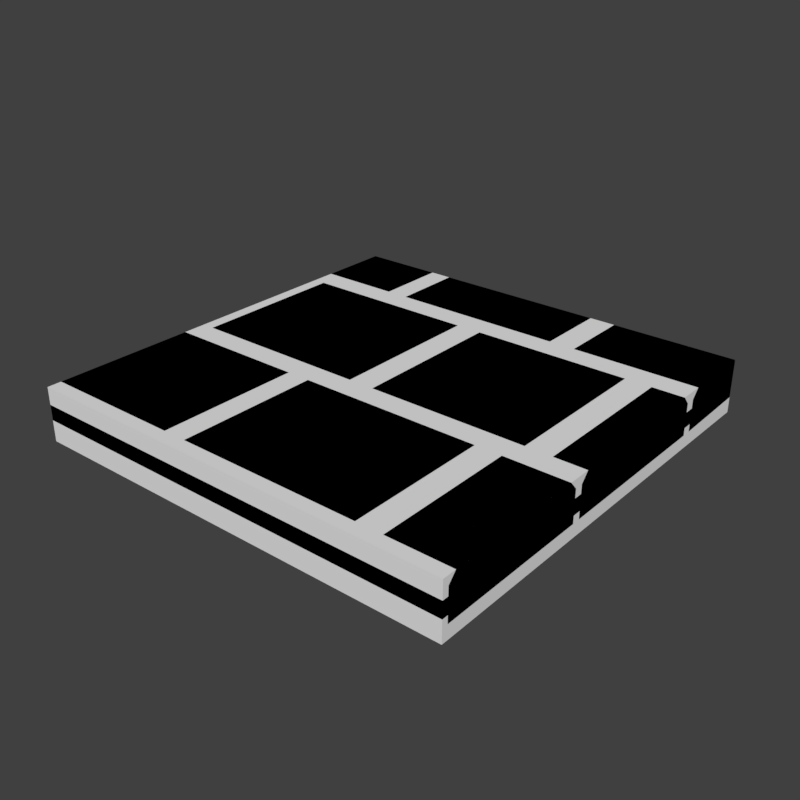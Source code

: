 # Source: stoneFloorCleanBricks0.blend  (saved by Blender 2.80.75; exported with 4.5.12 LTS)
import bpy
from mathutils import Matrix  # noqa: F401  (used for matrix-valued properties, if any)

bpy.ops.wm.read_factory_settings(use_empty=True)
scene = bpy.context.scene
scene.name = 'Scene'

# ---- collections
col_collection_1 = bpy.data.collections.new('Collection 1'); scene.collection.children.link(col_collection_1)

# ---- materials (node trees are filled in below, after node groups)
mat_stonefloorcleanbricksnormal = bpy.data.materials.new('stoneFloorCleanBricksNormal')
mat_stonefloorcleanbricksnormal.alpha_threshold = 0.0
mat_stonefloorcleanbricksnormal.use_transparent_shadow = False
mat_stonefloorcleanbricksnormal.roughness = 0.5
mat_stonefloorcleanbricks = bpy.data.materials.new('stoneFloorCleanBricks')
mat_stonefloorcleanbricks.alpha_threshold = 0.0
mat_stonefloorcleanbricks.use_transparent_shadow = False
mat_stonefloorcleanbricks.diffuse_color = (0.4803, 0.4803, 0.4803, 1.0)
mat_stonefloorcleanbricks.roughness = 0.5

# ---- material node trees

# ---- world
world_world = bpy.data.worlds.new('World'); scene.world = world_world
world_world.color = (0.05088, 0.05088, 0.05088)
world_world.use_sun_shadow = False
world_world.sun_shadow_jitter_overblur = 0.0
world_world.cycles.sampling_method = 'MANUAL'

# ---- meshes
me_cube_001 = bpy.data.meshes.new('Cube.001')
me_cube_001.from_pydata([(-0.5, -0.5, -0.07393), (-0.5, -0.5, 0.05), (-0.5, 0.5, -0.07393), (-0.5, 0.5, 0.05), (0.5, -0.5, -0.07393), (0.5, -0.5, 0.05), (0.5, 0.5, -0.07393), (0.5, 0.5, 0.05)], [], [(0, 1, 3, 2), (2, 3, 7, 6), (6, 7, 5, 4), (4, 5, 1, 0), (7, 3, 1, 5)])
_uv = me_cube_001.uv_layers.new(name='UVMap')
_uv.uv.foreach_set('vector', [-0.07422, 0.0, 0.0, 0.0, 0.0, 0.5, -0.07422, 0.5, 0.0, 0.5737, 0.0, 0.5, 0.5, 0.5, 0.5, 0.5737, 0.5508, 0.5005, 0.4771, 0.5005, 0.4771, 0.0, 0.5508, 0.0, 0.436, -0.07031, 0.436, 0.003906, -0.06348, 0.003906, -0.06348, -0.07031, 0.5, 0.5, 0.0, 0.5, 0.0, 0.0, 0.5, 0.0])
me_cube_001.materials.append(mat_stonefloorcleanbricksnormal)
me_cube_001.use_remesh_preserve_volume = False
me_cube_001.use_remesh_preserve_attributes = False
me_cube_001.use_mirror_vertex_groups = False
me_cube_001.update()
me_cube = bpy.data.meshes.new('Cube')
me_cube.from_pydata([(-0.5, -0.5, -0.02546), (-0.5, -0.5, 0.01), (0.1926, 0.3122, -0.04289), (-0.5, 0.3122, -0.04289), (-0.292, 0.3122, -0.04289), (-0.2753, 0.3122, -0.04289), (0.1671, 0.3122, -0.04289), (-0.4894, -0.1068, -0.04289), (-0.4894, 0.2902, -0.04289), (-0.04024, -0.1068, -0.04289), (-0.04024, 0.2902, -0.04289), (-0.01543, -0.1068, -0.04289), (-0.01543, 0.2902, -0.04289), (0.3849, -0.1068, -0.04289), (0.3849, 0.2902, -0.04289), (0.4097, -0.1068, -0.04289), (0.4097, 0.2902, -0.04289), (-0.5, -0.486, -0.04289), (-0.5, -0.126, -0.04289), (-0.1596, -0.486, -0.04289), (-0.1596, -0.126, -0.04289), (-0.1405, -0.486, -0.04289), (-0.1405, -0.126, -0.04289), (0.3135, -0.486, -0.04289), (0.3135, -0.126, -0.04289), (0.3379, -0.486, -0.04289), (0.3379, -0.126, -0.04289), (0.2102, 0.3299, 0.05), (0.1926, 0.3122, 0.03), (-0.5, 0.3122, 0.03), (-0.5, 0.3299, 0.05), (-0.3097, 0.3299, 0.05), (-0.292, 0.3122, 0.03), (-0.2576, 0.3299, 0.05), (-0.2753, 0.3122, 0.03), (0.1494, 0.3299, 0.05), (0.1671, 0.3122, 0.03), (-0.4717, -0.08912, 0.05), (-0.4894, -0.1068, 0.03), (-0.4717, 0.2725, 0.05), (-0.4894, 0.2902, 0.03), (-0.05793, -0.08912, 0.05), (-0.04024, -0.1068, 0.03), (-0.05793, 0.2725, 0.05), (-0.04024, 0.2902, 0.03), (0.002259, -0.08912, 0.05), (-0.01543, -0.1068, 0.03), (0.002259, 0.2725, 0.05), (-0.01543, 0.2902, 0.03), (0.3672, -0.08912, 0.05), (0.3849, -0.1068, 0.03), (0.3672, 0.2725, 0.05), (0.3849, 0.2902, 0.03), (0.4274, -0.08912, 0.05), (0.4097, -0.1068, 0.03), (0.4274, 0.2725, 0.05), (0.4097, 0.2902, 0.03), (-0.5, -0.486, 0.03), (-0.5, -0.4683, 0.05), (-0.5, -0.1437, 0.05), (-0.5, -0.126, 0.03), (-0.1773, -0.4683, 0.05), (-0.1596, -0.486, 0.03), (-0.1773, -0.1437, 0.05), (-0.1596, -0.126, 0.03), (-0.1228, -0.4683, 0.05), (-0.1405, -0.486, 0.03), (-0.1228, -0.1437, 0.05), (-0.1405, -0.126, 0.03), (0.2958, -0.4683, 0.05), (0.3135, -0.486, 0.03), (0.2958, -0.1437, 0.05), (0.3135, -0.126, 0.03), (0.3556, -0.4683, 0.05), (0.3379, -0.486, 0.03), (0.3556, -0.1437, 0.05), (0.3379, -0.126, 0.03), (-0.5, 0.5, -0.02546), (0.1671, 0.5, -0.04289), (0.1926, 0.5, -0.04289), (0.5, -0.5, -0.02546), (-0.3097, 0.5, 0.05), (0.5, 0.2725, 0.05), (-0.5, 0.5, 0.01), (0.1671, 0.5, 0.03), (0.5, -0.1437, 0.05), (-0.292, 0.5, 0.03), (0.2102, 0.5, 0.05), (-0.2576, 0.5, 0.05), (0.5, 0.2902, 0.03), (0.5, -0.1068, 0.03), (0.5, -0.126, 0.03), (0.5, -0.126, -0.04289), (0.5, -0.486, 0.03), (0.5, 0.3122, 0.03), (-0.292, 0.5, -0.04289), (-0.2753, 0.5, 0.03), (-0.2753, 0.5, -0.04289), (0.5, -0.5, 0.01), (0.1926, 0.5, 0.03), (-0.5, 0.5, 0.05), (0.5, -0.486, -0.04289), (0.5, 0.2902, -0.04289), (-0.5, 0.5, -0.04289), (0.5, 0.3122, -0.04289), (0.5, -0.08912, 0.05), (0.5, -0.4683, 0.05), (0.5, 0.3299, 0.05), (0.5, -0.1068, -0.04289), (0.1494, 0.5, 0.05), (0.5, 0.5, 0.01), (0.5, 0.5, 0.05), (0.5, 0.5, -0.02546), (0.5, 0.5, -0.03801)], [], [(0, 1, 83, 77), (2, 28, 99, 79), (4, 32, 29, 3), (6, 36, 34, 5), (3, 29, 30, 100, 103), (9, 42, 38, 7), (5, 34, 96, 97), (43, 39, 37, 41), (10, 44, 42, 9), (13, 50, 46, 11), (7, 38, 40, 8), (8, 40, 44, 10), (51, 47, 45, 49), (14, 52, 50, 13), (11, 46, 48, 12), (12, 48, 52, 14), (15, 54, 56, 16), (16, 56, 89, 102), (19, 62, 57, 17), (63, 59, 58, 61), (20, 64, 62, 19), (23, 70, 66, 21), (17, 57, 58, 59, 60, 18), (18, 60, 64, 20), (71, 67, 65, 69), (24, 72, 70, 23), (21, 66, 68, 22), (22, 68, 72, 24), (25, 74, 76, 26), (26, 76, 91, 92), (27, 87, 99, 28), (31, 30, 29, 32), (33, 88, 96, 34), (35, 33, 34, 36), (37, 39, 40, 38), (39, 43, 44, 40), (43, 41, 42, 44), (41, 37, 38, 42), (45, 47, 48, 46), (47, 51, 52, 48), (51, 49, 50, 52), (49, 45, 46, 50), (53, 55, 56, 54), (55, 82, 89, 56), (59, 63, 64, 60), (63, 61, 62, 64), (61, 58, 57, 62), (65, 67, 68, 66), (67, 71, 72, 68), (71, 69, 70, 72), (69, 65, 66, 70), (73, 75, 76, 74), (75, 85, 91, 76), (101, 93, 74, 25), (81, 100, 30, 31), (86, 81, 31, 32), (98, 110, 83, 1), (106, 85, 75, 73), (109, 88, 33, 35), (94, 107, 27, 28), (108, 90, 54, 15), (104, 94, 28, 2), (95, 86, 32, 4), (90, 105, 53, 54), (105, 82, 55, 53), (78, 84, 36, 6), (107, 111, 87, 27), (80, 98, 1, 0), (93, 106, 73, 74), (84, 109, 35, 36), (91, 85, 106, 93, 101, 92), (89, 82, 105, 90, 108, 102), (110, 98, 80, 112), (110, 112, 77, 83), (94, 104, 113, 111, 107), (79, 99, 87, 111, 113), (96, 88, 109, 84, 78, 97), (81, 86, 95, 103, 100)])
_uv = me_cube.uv_layers.new(name='UVMap')
_uv.uv.foreach_set('vector', [0.2332, 0.1888, 0.2332, 0.1888, 0.2332, 0.196, 0.2332, 0.196, 0.4644, 0.5342, 0.4883, 0.5699, 0.4081, 0.5596, 0.4348, 0.535, 0.03398, 0.4956, 0.01509, 0.5124, 0.01872, 0.4634, 0.03278, 0.4791, 0.2331, 0.5276, 0.2328, 0.5546, 0.1586, 0.4852, 0.1914, 0.4932, 0.03278, 0.4791, 0.01872, 0.4634, 0.01954, 0.4556, 0.06374, 0.4587, 0.0486, 0.4764, 0.1399, 0.3288, 0.1605, 0.3511, 0.05559, 0.3511, 0.07666, 0.3322, 0.1914, 0.4932, 0.1586, 0.4852, 0.2097, 0.4425, 0.2099, 0.4729, 0.2192, 0.3848, 0.01611, 0.3848, 0.01611, 0.207, 0.2192, 0.207, 0.1309, 0.2721, 0.152, 0.2532, 0.1605, 0.3511, 0.1399, 0.3288, 0.3942, 0.2386, 0.3693, 0.2571, 0.3124, 0.2611, 0.295, 0.2386, 0.07666, 0.3322, 0.05559, 0.3511, 0.04708, 0.2532, 0.06763, 0.2755, 0.06763, 0.2755, 0.04708, 0.2532, 0.152, 0.2532, 0.1309, 0.2721, 0.4316, 0.3848, 0.2529, 0.3848, 0.2529, 0.207, 0.4316, 0.207, 0.385, 0.3363, 0.3675, 0.3138, 0.3693, 0.2571, 0.3942, 0.2386, 0.295, 0.2386, 0.3124, 0.2611, 0.3106, 0.3178, 0.2858, 0.3363, 0.2858, 0.3363, 0.3106, 0.3178, 0.3675, 0.3138, 0.385, 0.3363, 0.5413, 0.2834, 0.4975, 0.2589, 0.6153, 0.2603, 0.5839, 0.2786, 0.5839, 0.2786, 0.6153, 0.2603, 0.6125, 0.3035, 0.5864, 0.2912, 0.08287, 0.1406, 0.07549, 0.1664, 0.03705, 0.105, 0.05694, 0.1068, 0.1602, 0.1768, 0.001953, 0.1768, 0.001953, 0.01758, 0.1602, 0.01758, 0.1165, 0.1115, 0.1441, 0.118, 0.07549, 0.1664, 0.08287, 0.1406, 0.3505, 0.04619, 0.323, 0.06541, 0.2554, 0.06961, 0.2364, 0.04619, 0.05694, 0.1068, 0.03705, 0.105, 0.03281, 0.09929, 0.08923, 0.03856, 0.09633, 0.03856, 0.09139, 0.07796, 0.09139, 0.07796, 0.09633, 0.03856, 0.1441, 0.118, 0.1165, 0.1115, 0.396, 0.1768, 0.1904, 0.1768, 0.1904, 0.01758, 0.396, 0.01758, 0.3402, 0.1451, 0.3211, 0.1217, 0.323, 0.06541, 0.3505, 0.04619, 0.2364, 0.04619, 0.2554, 0.06961, 0.2536, 0.1259, 0.2261, 0.1451, 0.2261, 0.1451, 0.2536, 0.1259, 0.3211, 0.1217, 0.3402, 0.1451, 0.4959, 0.07001, 0.4701, 0.04131, 0.57, 0.05742, 0.5399, 0.07183, 0.5399, 0.07183, 0.57, 0.05742, 0.5576, 0.1126, 0.5392, 0.09542, 0.356, 0.4155, 0.356, 0.499, 0.3472, 0.499, 0.3472, 0.4077, 0.09473, 0.4155, 0.001465, 0.4155, 0.001465, 0.4077, 0.103, 0.4077, 0.123, 0.4155, 0.123, 0.499, 0.1143, 0.499, 0.1143, 0.4077, 0.3228, 0.4155, 0.123, 0.4155, 0.1143, 0.4077, 0.3315, 0.4077, 0.01611, 0.207, 0.01611, 0.3848, 0.007324, 0.3931, 0.007324, 0.1982, 0.01611, 0.3848, 0.2192, 0.3848, 0.2275, 0.3931, 0.007324, 0.3931, 0.2192, 0.3848, 0.2192, 0.207, 0.2275, 0.1982, 0.2275, 0.3931, 0.2192, 0.207, 0.01611, 0.207, 0.007324, 0.1982, 0.2275, 0.1982, 0.2529, 0.207, 0.2529, 0.3848, 0.2441, 0.3931, 0.2441, 0.1982, 0.2529, 0.3848, 0.4316, 0.3848, 0.4404, 0.3931, 0.2441, 0.3931, 0.4316, 0.3848, 0.4316, 0.207, 0.4404, 0.1982, 0.4404, 0.3931, 0.4316, 0.207, 0.2529, 0.207, 0.2441, 0.1982, 0.4404, 0.1982, 0.4639, 0.207, 0.4639, 0.3848, 0.4561, 0.3931, 0.4561, 0.1982, 0.4639, 0.3848, 0.4995, 0.3848, 0.4995, 0.3931, 0.4561, 0.3931, 0.001953, 0.1768, 0.1602, 0.1768, 0.1689, 0.1851, 0.001953, 0.1851, 0.1602, 0.1768, 0.1602, 0.01758, 0.1689, 0.008789, 0.1689, 0.1851, 0.1602, 0.01758, 0.001953, 0.01758, 0.001953, 0.008789, 0.1689, 0.008789, 0.1904, 0.01758, 0.1904, 0.1768, 0.1821, 0.1851, 0.1821, 0.008789, 0.1904, 0.1768, 0.396, 0.1768, 0.4048, 0.1851, 0.1821, 0.1851, 0.396, 0.1768, 0.396, 0.01758, 0.4048, 0.008789, 0.4048, 0.1851, 0.396, 0.01758, 0.1904, 0.01758, 0.1821, 0.008789, 0.4048, 0.008789, 0.4282, 0.01758, 0.4282, 0.1768, 0.4204, 0.1851, 0.4204, 0.008789, 0.4282, 0.1768, 0.499, 0.1768, 0.499, 0.1851, 0.4204, 0.1851, 0.4954, 0.09347, 0.4503, 0.1235, 0.4701, 0.04131, 0.4959, 0.07001, 0.09473, 0.499, 0.001465, 0.499, 0.001465, 0.4155, 0.09473, 0.4155, 0.103, 0.499, 0.09473, 0.499, 0.09473, 0.4155, 0.103, 0.4077, 0.2404, 0.1888, 0.2404, 0.196, 0.2332, 0.196, 0.2332, 0.1888, 0.499, 0.01758, 0.499, 0.1768, 0.4282, 0.1768, 0.4282, 0.01758, 0.3228, 0.499, 0.123, 0.499, 0.123, 0.4155, 0.3228, 0.4155, 0.498, 0.4077, 0.498, 0.4155, 0.356, 0.4155, 0.3472, 0.4077, 0.5438, 0.2958, 0.4912, 0.3345, 0.4975, 0.2589, 0.5413, 0.2834, 0.4594, 0.493, 0.4883, 0.4567, 0.4883, 0.5699, 0.4644, 0.5342, 0.04823, 0.4928, 0.06882, 0.5124, 0.01509, 0.5124, 0.03398, 0.4956, 0.4995, 0.1982, 0.4995, 0.207, 0.4639, 0.207, 0.4561, 0.1982, 0.4995, 0.207, 0.4995, 0.3848, 0.4639, 0.3848, 0.4639, 0.207, 0.2512, 0.5089, 0.2772, 0.517, 0.2328, 0.5546, 0.2331, 0.5276, 0.498, 0.4155, 0.498, 0.499, 0.356, 0.499, 0.356, 0.4155, 0.2404, 0.1888, 0.2404, 0.1888, 0.2332, 0.1888, 0.2332, 0.1888, 0.499, 0.008789, 0.499, 0.01758, 0.4282, 0.01758, 0.4204, 0.008789, 0.3315, 0.499, 0.3228, 0.499, 0.3228, 0.4155, 0.3315, 0.4077, 0.5576, 0.1126, 0.5573, 0.1215, 0.4565, 0.1292, 0.4503, 0.1235, 0.4954, 0.09347, 0.5392, 0.09542, 0.6125, 0.3035, 0.6153, 0.3135, 0.4983, 0.3394, 0.4912, 0.3345, 0.5438, 0.2958, 0.5864, 0.2912, 0.2404, 0.196, 0.2404, 0.1888, 0.2404, 0.1888, 0.2404, 0.196, 0.2404, 0.196, 0.2404, 0.196, 0.2332, 0.196, 0.2332, 0.196, 0.4883, 0.4567, 0.4594, 0.493, 0.4301, 0.4896, 0.4072, 0.464, 0.4794, 0.4506, 0.4348, 0.535, 0.4081, 0.5596, 0.4028, 0.5541, 0.4072, 0.464, 0.4301, 0.4896, 0.2097, 0.4425, 0.2155, 0.4425, 0.2851, 0.512, 0.2772, 0.517, 0.2512, 0.5089, 0.2099, 0.4729, 0.07905, 0.5114, 0.06882, 0.5124, 0.04823, 0.4928, 0.0486, 0.4764, 0.06374, 0.4587])
_ca = me_cube.color_attributes.new('Col', 'BYTE_COLOR', 'CORNER')
_ca.data.foreach_set('color', [0.05127, 0.05127, 0.05127, 1.0, 0.05127, 0.05127, 0.05127, 1.0, 0.05127, 0.05127, 0.05127, 1.0, 0.05127, 0.05127, 0.05127, 1.0, 0.3095, 0.3095, 0.3095, 1.0, 0.3095, 0.3095, 0.3095, 1.0, 0.3095, 0.3095, 0.3095, 1.0, 0.3095, 0.3095, 0.3095, 1.0, 0.7682, 0.7682, 0.7682, 1.0, 0.7682, 0.7682, 0.7682, 1.0, 0.7682, 0.7682, 0.7682, 1.0, 0.7682, 0.7682, 0.7682, 1.0, 0.4969, 0.4969, 0.4969, 1.0, 0.4969, 0.4969, 0.4969, 1.0, 0.4969, 0.4969, 0.4969, 1.0, 0.4969, 0.4969, 0.4969, 1.0, 0.7682, 0.7682, 0.7682, 1.0, 0.7682, 0.7682, 0.7682, 1.0, 0.7682, 0.7682, 0.7682, 1.0, 0.7682, 0.7682, 0.7682, 1.0, 0.7682, 0.7682, 0.7682, 1.0, 0.3916, 0.3916, 0.3916, 1.0, 0.3916, 0.3916, 0.3916, 1.0, 0.3916, 0.3916, 0.3916, 1.0, 0.3916, 0.3916, 0.3916, 1.0, 0.4969, 0.4969, 0.4969, 1.0, 0.4969, 0.4969, 0.4969, 1.0, 0.4969, 0.4969, 0.4969, 1.0, 0.4969, 0.4969, 0.4969, 1.0, 0.3916, 0.3916, 0.3916, 1.0, 0.3916, 0.3916, 0.3916, 1.0, 0.3916, 0.3916, 0.3916, 1.0, 0.3916, 0.3916, 0.3916, 1.0, 0.3916, 0.3916, 0.3916, 1.0, 0.3916, 0.3916, 0.3916, 1.0, 0.3916, 0.3916, 0.3916, 1.0, 0.3916, 0.3916, 0.3916, 1.0, 0.7231, 0.7231, 0.7231, 1.0, 0.7231, 0.7231, 0.7231, 1.0, 0.7231, 0.7231, 0.7231, 1.0, 0.7231, 0.7231, 0.7231, 1.0, 0.3916, 0.3916, 0.3916, 1.0, 0.3916, 0.3916, 0.3916, 1.0, 0.3916, 0.3916, 0.3916, 1.0, 0.3916, 0.3916, 0.3916, 1.0, 0.3916, 0.3916, 0.3916, 1.0, 0.3916, 0.3916, 0.3916, 1.0, 0.3916, 0.3916, 0.3916, 1.0, 0.3916, 0.3916, 0.3916, 1.0, 0.7231, 0.7231, 0.7231, 1.0, 0.7231, 0.7231, 0.7231, 1.0, 0.7231, 0.7231, 0.7231, 1.0, 0.7231, 0.7231, 0.7231, 1.0, 0.7231, 0.7231, 0.7231, 1.0, 0.7231, 0.7231, 0.7231, 1.0, 0.7231, 0.7231, 0.7231, 1.0, 0.7231, 0.7231, 0.7231, 1.0, 0.7231, 0.7231, 0.7231, 1.0, 0.7231, 0.7231, 0.7231, 1.0, 0.7231, 0.7231, 0.7231, 1.0, 0.7231, 0.7231, 0.7231, 1.0, 0.7231, 0.7231, 0.7231, 1.0, 0.7231, 0.7231, 0.7231, 1.0, 0.7231, 0.7231, 0.7231, 1.0, 0.7231, 0.7231, 0.7231, 1.0, 0.2051, 0.2051, 0.2051, 1.0, 0.2051, 0.2051, 0.2051, 1.0, 0.2051, 0.2051, 0.2051, 1.0, 0.2051, 0.2051, 0.2051, 1.0, 0.2051, 0.2051, 0.2051, 1.0, 0.2051, 0.2051, 0.2051, 1.0, 0.2051, 0.2051, 0.2051, 1.0, 0.2051, 0.2051, 0.2051, 1.0, 0.3095, 0.3095, 0.3095, 1.0, 0.3095, 0.3095, 0.3095, 1.0, 0.3095, 0.3095, 0.3095, 1.0, 0.3095, 0.3095, 0.3095, 1.0, 0.3095, 0.3095, 0.3095, 1.0, 0.3095, 0.3095, 0.3095, 1.0, 0.3095, 0.3095, 0.3095, 1.0, 0.3095, 0.3095, 0.3095, 1.0, 0.3095, 0.3095, 0.3095, 1.0, 0.3095, 0.3095, 0.3095, 1.0, 0.3095, 0.3095, 0.3095, 1.0, 0.3095, 0.3095, 0.3095, 1.0, 0.1845, 0.1845, 0.1845, 1.0, 0.1845, 0.1845, 0.1845, 1.0, 0.1845, 0.1845, 0.1845, 1.0, 0.1845, 0.1845, 0.1845, 1.0, 0.3095, 0.3095, 0.3095, 1.0, 0.3095, 0.3095, 0.3095, 1.0, 0.3095, 0.3095, 0.3095, 1.0, 0.3095, 0.3095, 0.3095, 1.0, 0.3095, 0.3095, 0.3095, 1.0, 0.3095, 0.3095, 0.3095, 1.0, 0.3095, 0.3095, 0.3095, 1.0, 0.3095, 0.3095, 0.3095, 1.0, 0.3095, 0.3095, 0.3095, 1.0, 0.3095, 0.3095, 0.3095, 1.0, 0.1845, 0.1845, 0.1845, 1.0, 0.1845, 0.1845, 0.1845, 1.0, 0.1845, 0.1845, 0.1845, 1.0, 0.1845, 0.1845, 0.1845, 1.0, 0.1845, 0.1845, 0.1845, 1.0, 0.1845, 0.1845, 0.1845, 1.0, 0.1845, 0.1845, 0.1845, 1.0, 0.1845, 0.1845, 0.1845, 1.0, 0.1845, 0.1845, 0.1845, 1.0, 0.1845, 0.1845, 0.1845, 1.0, 0.1845, 0.1845, 0.1845, 1.0, 0.1845, 0.1845, 0.1845, 1.0, 0.1845, 0.1845, 0.1845, 1.0, 0.1845, 0.1845, 0.1845, 1.0, 0.1845, 0.1845, 0.1845, 1.0, 0.1845, 0.1845, 0.1845, 1.0, 0.6038, 0.6038, 0.6038, 1.0, 0.6038, 0.6038, 0.6038, 1.0, 0.6038, 0.6038, 0.6038, 1.0, 0.6038, 0.6038, 0.6038, 1.0, 0.6038, 0.6038, 0.6038, 1.0, 0.6038, 0.6038, 0.6038, 1.0, 0.6038, 0.6038, 0.6038, 1.0, 0.6038, 0.6038, 0.6038, 1.0, 0.3095, 0.3095, 0.3095, 1.0, 0.3095, 0.3095, 0.3095, 1.0, 0.3095, 0.3095, 0.3095, 1.0, 0.3095, 0.3095, 0.3095, 1.0, 0.7682, 0.7682, 0.7682, 1.0, 0.7682, 0.7682, 0.7682, 1.0, 0.7682, 0.7682, 0.7682, 1.0, 0.7682, 0.7682, 0.7682, 1.0, 0.4969, 0.4969, 0.4969, 1.0, 0.4969, 0.4969, 0.4969, 1.0, 0.4969, 0.4969, 0.4969, 1.0, 0.4969, 0.4969, 0.4969, 1.0, 0.4969, 0.4969, 0.4969, 1.0, 0.4969, 0.4969, 0.4969, 1.0, 0.4969, 0.4969, 0.4969, 1.0, 0.4969, 0.4969, 0.4969, 1.0, 0.3916, 0.3916, 0.3916, 1.0, 0.3916, 0.3916, 0.3916, 1.0, 0.3916, 0.3916, 0.3916, 1.0, 0.3916, 0.3916, 0.3916, 1.0, 0.3916, 0.3916, 0.3916, 1.0, 0.3916, 0.3916, 0.3916, 1.0, 0.3916, 0.3916, 0.3916, 1.0, 0.3916, 0.3916, 0.3916, 1.0, 0.3916, 0.3916, 0.3916, 1.0, 0.3916, 0.3916, 0.3916, 1.0, 0.3916, 0.3916, 0.3916, 1.0, 0.3916, 0.3916, 0.3916, 1.0, 0.3916, 0.3916, 0.3916, 1.0, 0.3916, 0.3916, 0.3916, 1.0, 0.3916, 0.3916, 0.3916, 1.0, 0.3916, 0.3916, 0.3916, 1.0, 0.7231, 0.7231, 0.7231, 1.0, 0.7231, 0.7231, 0.7231, 1.0, 0.7231, 0.7231, 0.7231, 1.0, 0.7231, 0.7231, 0.7231, 1.0, 0.7231, 0.7231, 0.7231, 1.0, 0.7231, 0.7231, 0.7231, 1.0, 0.7231, 0.7231, 0.7231, 1.0, 0.7231, 0.7231, 0.7231, 1.0, 0.7231, 0.7231, 0.7231, 1.0, 0.7231, 0.7231, 0.7231, 1.0, 0.7231, 0.7231, 0.7231, 1.0, 0.7231, 0.7231, 0.7231, 1.0, 0.7231, 0.7231, 0.7231, 1.0, 0.7231, 0.7231, 0.7231, 1.0, 0.7231, 0.7231, 0.7231, 1.0, 0.7231, 0.7231, 0.7231, 1.0, 0.2051, 0.2051, 0.2051, 1.0, 0.2051, 0.2051, 0.2051, 1.0, 0.2051, 0.2051, 0.2051, 1.0, 0.2051, 0.2051, 0.2051, 1.0, 0.2051, 0.2051, 0.2051, 1.0, 0.2051, 0.2051, 0.2051, 1.0, 0.2051, 0.2051, 0.2051, 1.0, 0.2051, 0.2051, 0.2051, 1.0, 0.3095, 0.3095, 0.3095, 1.0, 0.3095, 0.3095, 0.3095, 1.0, 0.3095, 0.3095, 0.3095, 1.0, 0.3095, 0.3095, 0.3095, 1.0, 0.3095, 0.3095, 0.3095, 1.0, 0.3095, 0.3095, 0.3095, 1.0, 0.3095, 0.3095, 0.3095, 1.0, 0.3095, 0.3095, 0.3095, 1.0, 0.3095, 0.3095, 0.3095, 1.0, 0.3095, 0.3095, 0.3095, 1.0, 0.3095, 0.3095, 0.3095, 1.0, 0.3095, 0.3095, 0.3095, 1.0, 0.1845, 0.1845, 0.1845, 1.0, 0.1845, 0.1845, 0.1845, 1.0, 0.1845, 0.1845, 0.1845, 1.0, 0.1845, 0.1845, 0.1845, 1.0, 0.1845, 0.1845, 0.1845, 1.0, 0.1845, 0.1845, 0.1845, 1.0, 0.1845, 0.1845, 0.1845, 1.0, 0.1845, 0.1845, 0.1845, 1.0, 0.1845, 0.1845, 0.1845, 1.0, 0.1845, 0.1845, 0.1845, 1.0, 0.1845, 0.1845, 0.1845, 1.0, 0.1845, 0.1845, 0.1845, 1.0, 0.1845, 0.1845, 0.1845, 1.0, 0.1845, 0.1845, 0.1845, 1.0, 0.1845, 0.1845, 0.1845, 1.0, 0.1845, 0.1845, 0.1845, 1.0, 0.6038, 0.6038, 0.6038, 1.0, 0.6038, 0.6038, 0.6038, 1.0, 0.6038, 0.6038, 0.6038, 1.0, 0.6038, 0.6038, 0.6038, 1.0, 0.6038, 0.6038, 0.6038, 1.0, 0.6038, 0.6038, 0.6038, 1.0, 0.6038, 0.6038, 0.6038, 1.0, 0.6038, 0.6038, 0.6038, 1.0, 0.6038, 0.6038, 0.6038, 1.0, 0.6038, 0.6038, 0.6038, 1.0, 0.6038, 0.6038, 0.6038, 1.0, 0.6038, 0.6038, 0.6038, 1.0, 0.7682, 0.7682, 0.7682, 1.0, 0.7682, 0.7682, 0.7682, 1.0, 0.7682, 0.7682, 0.7682, 1.0, 0.7682, 0.7682, 0.7682, 1.0, 0.7682, 0.7682, 0.7682, 1.0, 0.7682, 0.7682, 0.7682, 1.0, 0.7682, 0.7682, 0.7682, 1.0, 0.7682, 0.7682, 0.7682, 1.0, 0.05127, 0.05127, 0.05127, 1.0, 0.05127, 0.05127, 0.05127, 1.0, 0.05127, 0.05127, 0.05127, 1.0, 0.05127, 0.05127, 0.05127, 1.0, 0.6038, 0.6038, 0.6038, 1.0, 0.6038, 0.6038, 0.6038, 1.0, 0.6038, 0.6038, 0.6038, 1.0, 0.6038, 0.6038, 0.6038, 1.0, 0.4969, 0.4969, 0.4969, 1.0, 0.4969, 0.4969, 0.4969, 1.0, 0.4969, 0.4969, 0.4969, 1.0, 0.4969, 0.4969, 0.4969, 1.0, 0.3095, 0.3095, 0.3095, 1.0, 0.3095, 0.3095, 0.3095, 1.0, 0.3095, 0.3095, 0.3095, 1.0, 0.3095, 0.3095, 0.3095, 1.0, 0.2051, 0.2051, 0.2051, 1.0, 0.2051, 0.2051, 0.2051, 1.0, 0.2051, 0.2051, 0.2051, 1.0, 0.2051, 0.2051, 0.2051, 1.0, 0.3095, 0.3095, 0.3095, 1.0, 0.3095, 0.3095, 0.3095, 1.0, 0.3095, 0.3095, 0.3095, 1.0, 0.3095, 0.3095, 0.3095, 1.0, 0.7682, 0.7682, 0.7682, 1.0, 0.7682, 0.7682, 0.7682, 1.0, 0.7682, 0.7682, 0.7682, 1.0, 0.7682, 0.7682, 0.7682, 1.0, 0.2051, 0.2051, 0.2051, 1.0, 0.2051, 0.2051, 0.2051, 1.0, 0.2051, 0.2051, 0.2051, 1.0, 0.2051, 0.2051, 0.2051, 1.0, 0.2051, 0.2051, 0.2051, 1.0, 0.2051, 0.2051, 0.2051, 1.0, 0.2051, 0.2051, 0.2051, 1.0, 0.2051, 0.2051, 0.2051, 1.0, 0.4969, 0.4969, 0.4969, 1.0, 0.4969, 0.4969, 0.4969, 1.0, 0.4969, 0.4969, 0.4969, 1.0, 0.4969, 0.4969, 0.4969, 1.0, 0.3095, 0.3095, 0.3095, 1.0, 0.3095, 0.3095, 0.3095, 1.0, 0.3095, 0.3095, 0.3095, 1.0, 0.3095, 0.3095, 0.3095, 1.0, 0.05127, 0.05127, 0.05127, 1.0, 0.05127, 0.05127, 0.05127, 1.0, 0.05127, 0.05127, 0.05127, 1.0, 0.05127, 0.05127, 0.05127, 1.0, 0.6038, 0.6038, 0.6038, 1.0, 0.6038, 0.6038, 0.6038, 1.0, 0.6038, 0.6038, 0.6038, 1.0, 0.6038, 0.6038, 0.6038, 1.0, 0.4969, 0.4969, 0.4969, 1.0, 0.4969, 0.4969, 0.4969, 1.0, 0.4969, 0.4969, 0.4969, 1.0, 0.4969, 0.4969, 0.4969, 1.0, 0.6038, 0.6038, 0.6038, 1.0, 0.6038, 0.6038, 0.6038, 1.0, 0.6038, 0.6038, 0.6038, 1.0, 0.6038, 0.6038, 0.6038, 1.0, 0.6038, 0.6038, 0.6038, 1.0, 0.6038, 0.6038, 0.6038, 1.0, 0.2051, 0.2051, 0.2051, 1.0, 0.2051, 0.2051, 0.2051, 1.0, 0.2051, 0.2051, 0.2051, 1.0, 0.2051, 0.2051, 0.2051, 1.0, 0.2051, 0.2051, 0.2051, 1.0, 0.2051, 0.2051, 0.2051, 1.0, 0.05127, 0.05127, 0.05127, 1.0, 0.05127, 0.05127, 0.05127, 1.0, 0.05127, 0.05127, 0.05127, 1.0, 0.05613, 0.05613, 0.05613, 1.0, 0.05127, 0.05127, 0.05127, 1.0, 0.07227, 0.07227, 0.07227, 1.0, 0.05127, 0.05127, 0.05127, 1.0, 0.05127, 0.05127, 0.05127, 1.0, 0.3095, 0.3095, 0.3095, 1.0, 0.3095, 0.3095, 0.3095, 1.0, 0.3278, 0.3278, 0.3278, 1.0, 0.3095, 0.3095, 0.3095, 1.0, 0.3095, 0.3095, 0.3095, 1.0, 0.3095, 0.3095, 0.3095, 1.0, 0.3095, 0.3095, 0.3095, 1.0, 0.3095, 0.3095, 0.3095, 1.0, 0.3095, 0.3095, 0.3095, 1.0, 0.3278, 0.3278, 0.3278, 1.0, 0.4969, 0.4969, 0.4969, 1.0, 0.4969, 0.4969, 0.4969, 1.0, 0.4969, 0.4969, 0.4969, 1.0, 0.4969, 0.4969, 0.4969, 1.0, 0.4969, 0.4969, 0.4969, 1.0, 0.4969, 0.4969, 0.4969, 1.0, 0.7682, 0.7682, 0.7682, 1.0, 0.7682, 0.7682, 0.7682, 1.0, 0.7682, 0.7682, 0.7682, 1.0, 0.7682, 0.7682, 0.7682, 1.0, 0.7682, 0.7682, 0.7682, 1.0])
me_cube.materials.append(mat_stonefloorcleanbricks)
me_cube.use_remesh_preserve_volume = False
me_cube.use_remesh_preserve_attributes = False
me_cube.use_mirror_vertex_groups = False
me_cube.use_paint_bone_selection = False
me_cube.use_paint_mask = True
me_cube.update()

# ---- objects
ob_stonefloorcleanbricks0_lod1 = bpy.data.objects.new('stoneFloorCleanBricks0_LOD1', me_cube_001)
ob_stonefloorcleanbricks0_lod0 = bpy.data.objects.new('stoneFloorCleanBricks0_LOD0', me_cube)

# ---- transforms, parenting, visibility, modifiers, constraints
ob_stonefloorcleanbricks0_lod1.location = (0.0, 0.0, 0.0)
ob_stonefloorcleanbricks0_lod1.lineart.crease_threshold = 0.0
ob_stonefloorcleanbricks0_lod0.location = (0.0, 0.0, 0.0)
ob_stonefloorcleanbricks0_lod0.hide_viewport = True
ob_stonefloorcleanbricks0_lod0.lineart.crease_threshold = 0.0

# ---- collection membership
col_collection_1.objects.link(ob_stonefloorcleanbricks0_lod1)
col_collection_1.objects.link(ob_stonefloorcleanbricks0_lod0)

# ---- scene / render settings (as saved in the file)
scene.frame_start = 1; scene.frame_end = 250; scene.frame_set(1)
scene.render.engine = 'BLENDER_EEVEE_NEXT'
scene.render.resolution_x = 2048
scene.render.resolution_y = 2048
scene.render.dither_intensity = 0.0
scene.cycles.use_denoising = False
scene.cycles.samples = 128
scene.cycles.sampling_pattern = 'TABULATED_SOBOL'
scene.cycles.use_adaptive_sampling = False
scene.cycles.use_light_tree = False
scene.cycles.blur_glossy = 0.0
scene.cycles.sample_clamp_indirect = 0.0
scene.view_settings.view_transform = 'Standard'
bpy.context.view_layer.update()

# ---- added for rendering (the .blend has no active camera and no usable light): camera, sun
cam_auto = bpy.data.cameras.new('AutoCamera')
cam_auto.lens = 50.0
cam_auto.sensor_width = 36.0
cam_auto.clip_end = 1000.0
ob_auto_camera = bpy.data.objects.new('AutoCamera', cam_auto)
scene.collection.objects.link(ob_auto_camera)
ob_auto_camera.location = (1.31348, -1.57618, 1.03882)
ob_auto_camera.rotation_euler = (1.09748, -7.21219e-08, 0.694738)
scene.camera = ob_auto_camera
light_auto_sun = bpy.data.lights.new('AutoSun', 'SUN')
light_auto_sun.energy = 3.0
light_auto_sun.angle = 0.0523599
ob_auto_sun = bpy.data.objects.new('AutoSun', light_auto_sun)
scene.collection.objects.link(ob_auto_sun)
ob_auto_sun.rotation_euler = (0.872665, 0.174533, 0.523599)
bpy.context.view_layer.update()
